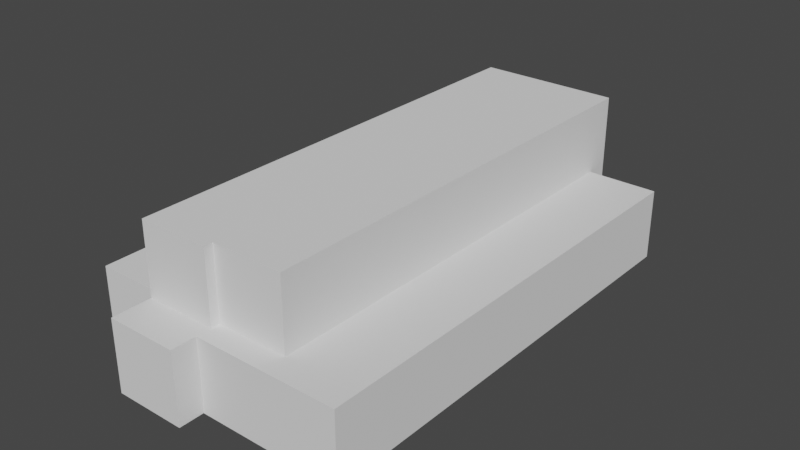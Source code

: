 # Source: Eat.blend  (saved by Blender 2.90.8; exported with 4.5.12 LTS)
import bpy
from mathutils import Matrix  # noqa: F401  (used for matrix-valued properties, if any)

bpy.ops.wm.read_factory_settings(use_empty=True)
scene = bpy.context.scene
scene.name = 'Scene'

# ---- collections
col_collection = bpy.data.collections.new('Collection'); scene.collection.children.link(col_collection)

# ---- world
world_world = bpy.data.worlds.new('World'); scene.world = world_world
world_world.use_nodes = True; world_world.node_tree.nodes.clear()
_N = world_world.node_tree.nodes; _L = world_world.node_tree.links
n0 = _N.new('ShaderNodeOutputWorld'); n0.name = 'World Output'; n0.location = (300, 300)
n1 = _N.new('ShaderNodeBackground'); n1.name = 'Background'; n1.location = (10, 300)
n1.inputs[0].default_value = (0.05088, 0.05088, 0.05088, 1.0)
_L.new(n1.outputs[0], n0.inputs[0])
n0.is_active_output = True
world_world.color = (0.05088, 0.05088, 0.05088)
world_world.use_sun_shadow = False
world_world.sun_shadow_jitter_overblur = 0.0

# ---- meshes
me_x = bpy.data.meshes.new('Куб')
me_x.from_pydata([(-1.0, -10.0, -1.0), (-1.0, -10.0, 1.0), (-1.0, 10.0, -1.0), (1.0, -10.0, -1.0), (1.0, -10.0, 1.0), (1.0, 10.0, -1.0), (1.0, 10.0, 1.0), (3.0, 10.0, 1.0), (3.0, 10.0, -1.0), (3.0, -10.0, -1.0), (3.0, -10.0, 1.0), (-3.0, 10.0, -1.0), (-3.0, -10.0, -1.0), (-3.0, -10.0, 1.0), (-3.0, 10.0, 1.0), (-1.0, -10.0, 3.0), (-1.0, 10.0, 3.0), (1.0, 10.0, 3.0), (1.0, -10.0, 3.0), (-3.0, -10.0, 3.0), (-3.0, 10.0, 3.0), (-5.0, 10.0, -1.0), (-5.0, -10.0, -1.0), (-5.0, -10.0, 1.0), (-5.0, 10.0, 1.0), (-1.0, 11.16, 1.0), (-1.0, 11.16, 3.0), (-1.0, 11.16, -1.0), (1.0, 11.16, -1.0), (1.0, 11.16, 1.0), (-3.0, 11.16, 1.0), (-3.0, 11.16, -1.0), (1.0, 11.16, 3.0), (-3.0, 11.16, 3.0), (-5.0, 11.16, 1.0), (-5.0, 11.16, -1.0), (-1.0, -11.1, -1.0), (-1.0, -11.1, 1.0), (1.0, -11.1, 1.0), (1.0, -11.1, -1.0), (3.0, -11.1, 1.0), (3.0, -11.1, -1.0), (-1.0, 12.55, 1.0), (-1.0, 12.55, -1.0), (-3.0, 12.55, 1.0), (-3.0, 12.55, -1.0), (-5.0, 12.55, 1.0), (-5.0, 12.55, -1.0), (-1.0, -12.25, -1.0), (-1.0, -12.25, 1.0), (-3.0, -12.25, -1.0), (-3.0, -12.25, 1.0), (-1.0, -10.41, 1.0), (-3.0, -10.41, 1.0), (-1.0, -10.41, 3.0), (-3.0, -10.41, 3.0)], [], [(11, 21, 35, 31), (6, 5, 28, 29), (6, 4, 10, 7), (1, 0, 36, 37), (2, 5, 3, 0), (20, 16, 26, 33), (8, 7, 10, 9), (5, 6, 7, 8), (10, 4, 38, 40), (3, 5, 8, 9), (21, 24, 34, 35), (12, 0, 48, 50), (14, 20, 33, 30), (2, 0, 12, 11), (17, 16, 15, 18), (15, 16, 20, 19), (4, 6, 17, 18), (1, 15, 54, 52), (1, 4, 18, 15), (14, 13, 19, 20), (22, 23, 24, 21), (12, 13, 23, 22), (13, 14, 24, 23), (11, 12, 22, 21), (35, 34, 46, 47), (27, 25, 29, 28), (25, 30, 33, 26), (25, 27, 43, 42), (29, 25, 26, 32), (2, 11, 31, 27), (5, 2, 27, 28), (24, 14, 30, 34), (17, 6, 29, 32), (16, 17, 32, 26), (39, 38, 37, 36), (38, 39, 41, 40), (0, 3, 39, 36), (3, 9, 41, 39), (9, 10, 40, 41), (4, 1, 37, 38), (42, 43, 45, 44), (44, 45, 47, 46), (27, 31, 45, 43), (31, 35, 47, 45), (30, 25, 42, 44), (34, 30, 44, 46), (48, 49, 51, 50), (0, 1, 49, 48), (13, 12, 50, 51), (1, 13, 51, 49), (53, 52, 54, 55), (15, 19, 55, 54), (19, 13, 53, 55), (13, 1, 52, 53)])
_uv = me_x.uv_layers.new(name='UVКарта')
_uv.uv.foreach_set('vector', [0.125, 0.5, 0.125, 0.5, 0.125, 0.5, 0.125, 0.5, 0.625, 0.5, 0.375, 0.5, 0.375, 0.5, 0.625, 0.5, 0.625, 0.5, 0.625, 0.75, 0.625, 0.75, 0.625, 0.5, 0.625, 1.0, 0.375, 1.0, 0.375, 1.0, 0.625, 1.0, 0.125, 0.5, 0.375, 0.5, 0.375, 0.75, 0.125, 0.75, 0.875, 0.5, 0.875, 0.5, 0.875, 0.5, 0.875, 0.5, 0.375, 0.5, 0.625, 0.5, 0.625, 0.75, 0.375, 0.75, 0.375, 0.5, 0.625, 0.5, 0.625, 0.5, 0.375, 0.5, 0.625, 0.75, 0.625, 0.75, 0.625, 0.75, 0.625, 0.75, 0.375, 0.75, 0.375, 0.5, 0.375, 0.5, 0.375, 0.75, 0.375, 0.25, 0.625, 0.25, 0.625, 0.25, 0.375, 0.25, 0.125, 0.75, 0.125, 0.75, 0.125, 0.75, 0.125, 0.75, 0.625, 0.25, 0.625, 0.25, 0.625, 0.25, 0.625, 0.25, 0.125, 0.5, 0.125, 0.75, 0.125, 0.75, 0.125, 0.5, 0.625, 0.5, 0.875, 0.5, 0.875, 0.75, 0.625, 0.75, 0.875, 0.75, 0.875, 0.5, 0.875, 0.5, 0.875, 0.75, 0.625, 0.75, 0.625, 0.5, 0.625, 0.5, 0.625, 0.75, 0.625, 1.0, 0.625, 1.0, 0.625, 1.0, 0.625, 1.0, 0.625, 1.0, 0.625, 0.75, 0.625, 0.75, 0.625, 1.0, 0.625, 0.25, 0.625, 0.0, 0.625, 0.0, 0.625, 0.25, 0.375, 0.0, 0.625, 0.0, 0.625, 0.25, 0.375, 0.25, 0.375, 1.0, 0.625, 1.0, 0.625, 1.0, 0.375, 1.0, 0.625, 0.0, 0.625, 0.25, 0.625, 0.25, 0.625, 0.0, 0.125, 0.5, 0.125, 0.75, 0.125, 0.75, 0.125, 0.5, 0.375, 0.25, 0.625, 0.25, 0.625, 0.25, 0.375, 0.25, 0.375, 0.25, 0.625, 0.25, 0.625, 0.5, 0.375, 0.5, 0.625, 0.25, 0.625, 0.25, 0.625, 0.25, 0.625, 0.25, 0.625, 0.25, 0.375, 0.25, 0.375, 0.25, 0.625, 0.25, 0.625, 0.5, 0.625, 0.25, 0.625, 0.25, 0.625, 0.5, 0.125, 0.5, 0.125, 0.5, 0.125, 0.5, 0.125, 0.5, 0.375, 0.5, 0.125, 0.5, 0.125, 0.5, 0.375, 0.5, 0.625, 0.25, 0.625, 0.25, 0.625, 0.25, 0.625, 0.25, 0.625, 0.5, 0.625, 0.5, 0.625, 0.5, 0.625, 0.5, 0.875, 0.5, 0.625, 0.5, 0.625, 0.5, 0.875, 0.5, 0.375, 0.75, 0.625, 0.75, 0.625, 1.0, 0.375, 1.0, 0.625, 0.75, 0.375, 0.75, 0.375, 0.75, 0.625, 0.75, 0.125, 0.75, 0.375, 0.75, 0.375, 0.75, 0.125, 0.75, 0.375, 0.75, 0.375, 0.75, 0.375, 0.75, 0.375, 0.75, 0.375, 0.75, 0.625, 0.75, 0.625, 0.75, 0.375, 0.75, 0.625, 0.75, 0.625, 1.0, 0.625, 1.0, 0.625, 0.75, 0.625, 0.25, 0.375, 0.25, 0.375, 0.25, 0.625, 0.25, 0.625, 0.25, 0.375, 0.25, 0.375, 0.25, 0.625, 0.25, 0.125, 0.5, 0.125, 0.5, 0.125, 0.5, 0.125, 0.5, 0.125, 0.5, 0.125, 0.5, 0.125, 0.5, 0.125, 0.5, 0.625, 0.25, 0.625, 0.25, 0.625, 0.25, 0.625, 0.25, 0.625, 0.25, 0.625, 0.25, 0.625, 0.25, 0.625, 0.25, 0.375, 1.0, 0.625, 1.0, 0.625, 1.0, 0.375, 1.0, 0.375, 1.0, 0.625, 1.0, 0.625, 1.0, 0.375, 1.0, 0.625, 1.0, 0.375, 1.0, 0.375, 1.0, 0.625, 1.0, 0.625, 1.0, 0.625, 1.0, 0.625, 1.0, 0.625, 1.0, 0.625, 1.0, 0.625, 1.0, 0.625, 1.0, 0.625, 1.0, 0.875, 0.75, 0.875, 0.75, 0.875, 0.75, 0.875, 0.75, 0.625, 0.0, 0.625, 0.0, 0.625, 0.0, 0.625, 0.0, 0.625, 1.0, 0.625, 1.0, 0.625, 1.0, 0.625, 1.0])
me_x.use_remesh_fix_poles = True
me_x.use_remesh_preserve_attributes = False
me_x.use_mirror_vertex_groups = False
me_x.update()

# ---- objects
ob_x = bpy.data.objects.new('Куб', me_x)

# ---- transforms, parenting, visibility, modifiers, constraints
ob_x.location = (0.0, 0.0, 1.0)
ob_x.scale = (1.0, 0.6011, 1.0)
ob_x.lineart.crease_threshold = 0.0

# ---- collection membership
col_collection.objects.link(ob_x)

# ---- scene / render settings (as saved in the file)
scene.frame_start = 1; scene.frame_end = 250; scene.frame_set(1)
scene.render.engine = 'BLENDER_EEVEE_NEXT'
scene.cycles.use_denoising = False
scene.cycles.samples = 128
scene.cycles.sampling_pattern = 'TABULATED_SOBOL'
scene.cycles.use_adaptive_sampling = False
scene.cycles.use_light_tree = False
scene.view_settings.view_transform = 'Filmic'
bpy.context.view_layer.update()

# ---- added for rendering (the .blend has no active camera and no usable light): camera, sun
cam_auto = bpy.data.cameras.new('AutoCamera')
cam_auto.lens = 50.0
cam_auto.sensor_width = 36.0
cam_auto.clip_end = 1000.0
ob_auto_camera = bpy.data.objects.new('AutoCamera', cam_auto)
scene.collection.objects.link(ob_auto_camera)
ob_auto_camera.location = (15.0831, -19.2086, 14.8665)
ob_auto_camera.rotation_euler = (1.09748, -7.21219e-08, 0.694738)
scene.camera = ob_auto_camera
light_auto_sun = bpy.data.lights.new('AutoSun', 'SUN')
light_auto_sun.energy = 3.0
light_auto_sun.angle = 0.0523599
ob_auto_sun = bpy.data.objects.new('AutoSun', light_auto_sun)
scene.collection.objects.link(ob_auto_sun)
ob_auto_sun.rotation_euler = (0.872665, 0.174533, 0.523599)
bpy.context.view_layer.update()
